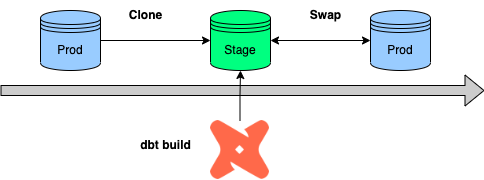

The diagram above was exported from draw.io. Its source (the exported page's mxGraphModel, read from the mxfile embedded in the PNG):
<mxGraphModel dx="1186" dy="672" grid="1" gridSize="10" guides="1" tooltips="1" connect="1" arrows="1" fold="1" page="1" pageScale="1" pageWidth="827" pageHeight="1169" math="0" shadow="0">
  <root>
    <mxCell id="0" />
    <mxCell id="1" parent="0" />
    <mxCell id="to_LReVkQXmUUG_t-YX9-1" style="edgeStyle=orthogonalEdgeStyle;rounded=0;orthogonalLoop=1;jettySize=auto;html=1;entryX=0;entryY=0.5;entryDx=0;entryDy=0;" edge="1" parent="1" source="to_LReVkQXmUUG_t-YX9-2" target="to_LReVkQXmUUG_t-YX9-4">
      <mxGeometry relative="1" as="geometry">
        <mxPoint x="210" y="270" as="targetPoint" />
      </mxGeometry>
    </mxCell>
    <mxCell id="to_LReVkQXmUUG_t-YX9-2" value="Prod" style="shape=datastore;whiteSpace=wrap;html=1;fillColor=#99CCFF;" vertex="1" parent="1">
      <mxGeometry x="60" y="240" width="60" height="60" as="geometry" />
    </mxCell>
    <mxCell id="to_LReVkQXmUUG_t-YX9-3" value="&lt;b&gt;Clone&lt;/b&gt;" style="text;html=1;align=center;verticalAlign=middle;resizable=0;points=[];autosize=1;strokeColor=none;fillColor=none;" vertex="1" parent="1">
      <mxGeometry x="135" y="230" width="60" height="30" as="geometry" />
    </mxCell>
    <mxCell id="to_LReVkQXmUUG_t-YX9-4" value="Stage" style="shape=datastore;whiteSpace=wrap;html=1;fillColor=#00FF80;" vertex="1" parent="1">
      <mxGeometry x="230" y="240" width="60" height="60" as="geometry" />
    </mxCell>
    <mxCell id="to_LReVkQXmUUG_t-YX9-5" value="&lt;b&gt;dbt build&lt;/b&gt;" style="text;html=1;align=center;verticalAlign=middle;resizable=0;points=[];autosize=1;strokeColor=none;fillColor=none;" vertex="1" parent="1">
      <mxGeometry x="150" y="360" width="70" height="30" as="geometry" />
    </mxCell>
    <mxCell id="to_LReVkQXmUUG_t-YX9-6" value="Prod" style="shape=datastore;whiteSpace=wrap;html=1;fillColor=#99CCFF;" vertex="1" parent="1">
      <mxGeometry x="390" y="240" width="60" height="60" as="geometry" />
    </mxCell>
    <mxCell id="to_LReVkQXmUUG_t-YX9-7" value="" style="endArrow=classic;startArrow=classic;html=1;rounded=0;exitX=1;exitY=0.5;exitDx=0;exitDy=0;" edge="1" parent="1" source="to_LReVkQXmUUG_t-YX9-4">
      <mxGeometry width="50" height="50" relative="1" as="geometry">
        <mxPoint x="420" y="380" as="sourcePoint" />
        <mxPoint x="390" y="270" as="targetPoint" />
      </mxGeometry>
    </mxCell>
    <mxCell id="to_LReVkQXmUUG_t-YX9-8" value="&lt;b&gt;Swap&lt;/b&gt;" style="text;html=1;align=center;verticalAlign=middle;resizable=0;points=[];autosize=1;strokeColor=none;fillColor=none;" vertex="1" parent="1">
      <mxGeometry x="320" y="230" width="50" height="30" as="geometry" />
    </mxCell>
    <mxCell id="to_LReVkQXmUUG_t-YX9-9" value="" style="shape=image;verticalLabelPosition=bottom;labelBackgroundColor=default;verticalAlign=top;aspect=fixed;imageAspect=0;image=https://seeklogo.com/images/D/dbt-logo-500AB0BAA7-seeklogo.com.png;" vertex="1" parent="1">
      <mxGeometry x="230" y="350" width="59" height="59" as="geometry" />
    </mxCell>
    <mxCell id="to_LReVkQXmUUG_t-YX9-10" value="" style="shape=flexArrow;endArrow=classic;html=1;rounded=0;fillColor=#CCCCCC;" edge="1" parent="1">
      <mxGeometry width="50" height="50" relative="1" as="geometry">
        <mxPoint x="20" y="320" as="sourcePoint" />
        <mxPoint x="504" y="320" as="targetPoint" />
      </mxGeometry>
    </mxCell>
    <mxCell id="to_LReVkQXmUUG_t-YX9-11" style="edgeStyle=orthogonalEdgeStyle;rounded=0;orthogonalLoop=1;jettySize=auto;html=1;entryX=0.5;entryY=1;entryDx=0;entryDy=0;" edge="1" parent="1" source="to_LReVkQXmUUG_t-YX9-9" target="to_LReVkQXmUUG_t-YX9-4">
      <mxGeometry relative="1" as="geometry" />
    </mxCell>
  </root>
</mxGraphModel>